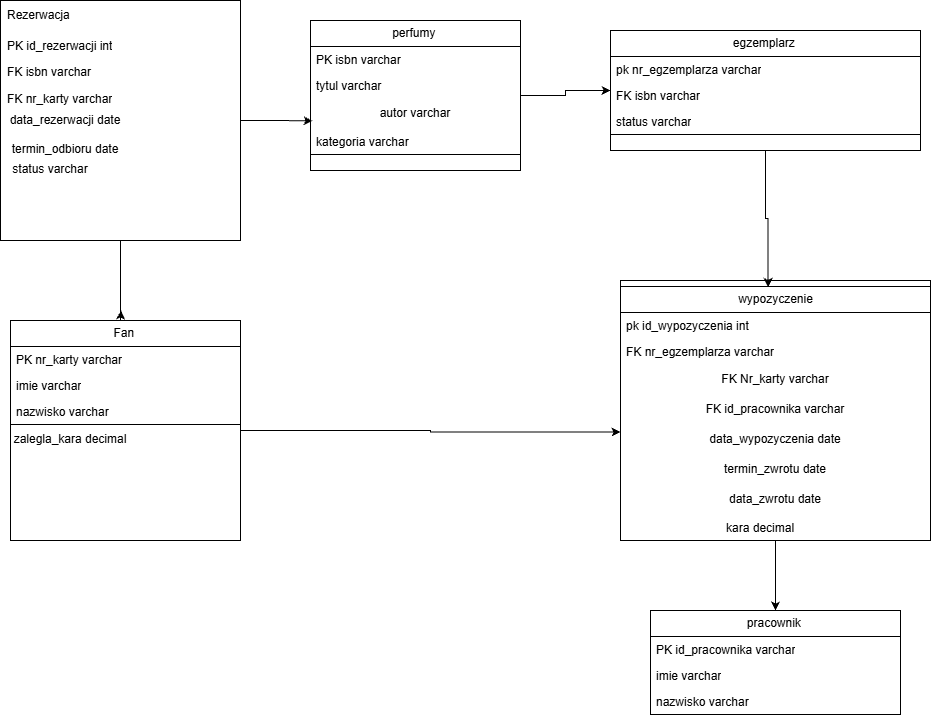

The diagram above was exported from draw.io. Its source (the exported page's mxGraphModel, read from the mxfile embedded in the PNG):
<mxGraphModel dx="1694" dy="940" grid="1" gridSize="10" guides="1" tooltips="1" connect="1" arrows="1" fold="1" page="1" pageScale="1" pageWidth="827" pageHeight="1169" math="0" shadow="0">
  <root>
    <mxCell id="0" />
    <mxCell id="1" parent="0" />
    <mxCell id="1sIFw9Cj0zXNfeZP8QZe-48" edge="1" parent="1" source="1sIFw9Cj0zXNfeZP8QZe-1" style="edgeStyle=orthogonalEdgeStyle;rounded=0;orthogonalLoop=1;jettySize=auto;html=1;exitX=1;exitY=0.5;exitDx=0;exitDy=0;entryX=0;entryY=0.5;entryDx=0;entryDy=0;defaultLabelBackgroundColor=page;labelPadding=0 4;" target="1sIFw9Cj0zXNfeZP8QZe-4">
      <mxGeometry relative="1" as="geometry" />
    </mxCell>
    <mxCell id="1sIFw9Cj0zXNfeZP8QZe-1" parent="1" style="rounded=0;whiteSpace=wrap;html=1;" value="" vertex="1">
      <mxGeometry height="150" width="210" x="340" y="50" as="geometry" />
    </mxCell>
    <mxCell id="1sIFw9Cj0zXNfeZP8QZe-44" edge="1" parent="1" source="1sIFw9Cj0zXNfeZP8QZe-2" style="edgeStyle=orthogonalEdgeStyle;rounded=0;orthogonalLoop=1;jettySize=auto;html=1;exitX=0.5;exitY=1;exitDx=0;exitDy=0;defaultLabelBackgroundColor=page;labelPadding=0 4;">
      <mxGeometry relative="1" x="-0.2224" as="geometry">
        <Array as="points">
          <mxPoint x="150" y="350" />
          <mxPoint x="150" y="350" />
        </Array>
        <mxPoint x="150.57831325301208" y="340" as="targetPoint" />
      </mxGeometry>
    </mxCell>
    <mxCell id="1sIFw9Cj0zXNfeZP8QZe-2" parent="1" style="whiteSpace=wrap;html=1;aspect=fixed;" value="" vertex="1">
      <mxGeometry height="240" width="240" x="30" y="30" as="geometry" />
    </mxCell>
    <mxCell id="1sIFw9Cj0zXNfeZP8QZe-4" parent="1" style="rounded=0;whiteSpace=wrap;html=1;" value="" vertex="1">
      <mxGeometry height="120" width="310" x="640" y="60" as="geometry" />
    </mxCell>
    <mxCell id="1sIFw9Cj0zXNfeZP8QZe-45" edge="1" parent="1" source="1sIFw9Cj0zXNfeZP8QZe-5" style="edgeStyle=orthogonalEdgeStyle;rounded=0;orthogonalLoop=1;jettySize=auto;html=1;exitX=1;exitY=0.5;exitDx=0;exitDy=0;entryX=0;entryY=0.25;entryDx=0;entryDy=0;defaultLabelBackgroundColor=page;labelPadding=0 4;" target="1sIFw9Cj0zXNfeZP8QZe-40">
      <mxGeometry relative="1" as="geometry" />
    </mxCell>
    <mxCell id="1sIFw9Cj0zXNfeZP8QZe-5" parent="1" style="rounded=0;whiteSpace=wrap;html=1;" value="" vertex="1">
      <mxGeometry height="220" width="230" x="40" y="350" as="geometry" />
    </mxCell>
    <mxCell id="1sIFw9Cj0zXNfeZP8QZe-6" parent="1" style="rounded=0;whiteSpace=wrap;html=1;" value="" vertex="1">
      <mxGeometry height="260" width="310" x="650" y="310" as="geometry" />
    </mxCell>
    <mxCell id="1sIFw9Cj0zXNfeZP8QZe-7" parent="1" style="rounded=0;whiteSpace=wrap;html=1;" value="" vertex="1">
      <mxGeometry height="104" width="250" x="680" y="640" as="geometry" />
    </mxCell>
    <mxCell id="1sIFw9Cj0zXNfeZP8QZe-18" parent="1" style="swimlane;fontStyle=0;childLayout=stackLayout;horizontal=1;startSize=26;fillColor=none;horizontalStack=0;resizeParent=1;resizeParentMax=0;resizeLast=0;collapsible=1;marginBottom=0;html=1;" value="perfumy&amp;nbsp;" vertex="1">
      <mxGeometry height="134" width="210" x="340" y="50" as="geometry" />
    </mxCell>
    <mxCell id="1sIFw9Cj0zXNfeZP8QZe-19" parent="1sIFw9Cj0zXNfeZP8QZe-18" style="text;strokeColor=none;fillColor=none;align=left;verticalAlign=top;spacingLeft=4;spacingRight=4;overflow=hidden;rotatable=0;points=[[0,0.5],[1,0.5]];portConstraint=eastwest;whiteSpace=wrap;html=1;" value="PK isbn varchar" vertex="1">
      <mxGeometry height="26" width="210" y="26" as="geometry" />
    </mxCell>
    <mxCell id="1sIFw9Cj0zXNfeZP8QZe-20" parent="1sIFw9Cj0zXNfeZP8QZe-18" style="text;strokeColor=none;fillColor=none;align=left;verticalAlign=top;spacingLeft=4;spacingRight=4;overflow=hidden;rotatable=0;points=[[0,0.5],[1,0.5]];portConstraint=eastwest;whiteSpace=wrap;html=1;" value="tytul varchar&amp;nbsp;" vertex="1">
      <mxGeometry height="26" width="210" y="52" as="geometry" />
    </mxCell>
    <mxCell id="1sIFw9Cj0zXNfeZP8QZe-53" parent="1sIFw9Cj0zXNfeZP8QZe-18" style="text;html=1;whiteSpace=wrap;strokeColor=none;fillColor=none;align=center;verticalAlign=middle;rounded=0;autosize=1;resizable=0;" value="autor varchar" vertex="1">
      <mxGeometry height="30" width="210" y="78" as="geometry" />
    </mxCell>
    <mxCell id="1sIFw9Cj0zXNfeZP8QZe-21" parent="1sIFw9Cj0zXNfeZP8QZe-18" style="text;strokeColor=none;fillColor=none;align=left;verticalAlign=top;spacingLeft=4;spacingRight=4;overflow=hidden;rotatable=0;points=[[0,0.5],[1,0.5]];portConstraint=eastwest;whiteSpace=wrap;html=1;" value="kategoria varchar" vertex="1">
      <mxGeometry height="26" width="210" y="108" as="geometry" />
    </mxCell>
    <mxCell id="1sIFw9Cj0zXNfeZP8QZe-22" parent="1" style="swimlane;fontStyle=0;childLayout=stackLayout;horizontal=1;startSize=26;fillColor=none;horizontalStack=0;resizeParent=1;resizeParentMax=0;resizeLast=0;collapsible=1;marginBottom=0;html=1;" value="egzemplarz&amp;nbsp;" vertex="1">
      <mxGeometry height="104" width="310" x="640" y="60" as="geometry" />
    </mxCell>
    <mxCell id="1sIFw9Cj0zXNfeZP8QZe-23" parent="1sIFw9Cj0zXNfeZP8QZe-22" style="text;strokeColor=none;fillColor=none;align=left;verticalAlign=top;spacingLeft=4;spacingRight=4;overflow=hidden;rotatable=0;points=[[0,0.5],[1,0.5]];portConstraint=eastwest;whiteSpace=wrap;html=1;" value="pk nr_egzemplarza varchar" vertex="1">
      <mxGeometry height="26" width="310" y="26" as="geometry" />
    </mxCell>
    <mxCell id="1sIFw9Cj0zXNfeZP8QZe-24" parent="1sIFw9Cj0zXNfeZP8QZe-22" style="text;strokeColor=none;fillColor=none;align=left;verticalAlign=top;spacingLeft=4;spacingRight=4;overflow=hidden;rotatable=0;points=[[0,0.5],[1,0.5]];portConstraint=eastwest;whiteSpace=wrap;html=1;" value="FK isbn varchar" vertex="1">
      <mxGeometry height="26" width="310" y="52" as="geometry" />
    </mxCell>
    <mxCell id="1sIFw9Cj0zXNfeZP8QZe-25" parent="1sIFw9Cj0zXNfeZP8QZe-22" style="text;strokeColor=none;fillColor=none;align=left;verticalAlign=top;spacingLeft=4;spacingRight=4;overflow=hidden;rotatable=0;points=[[0,0.5],[1,0.5]];portConstraint=eastwest;whiteSpace=wrap;html=1;" value="status varchar" vertex="1">
      <mxGeometry height="26" width="310" y="78" as="geometry" />
    </mxCell>
    <mxCell id="1sIFw9Cj0zXNfeZP8QZe-46" edge="1" parent="1" source="1sIFw9Cj0zXNfeZP8QZe-26" style="edgeStyle=orthogonalEdgeStyle;rounded=0;orthogonalLoop=1;jettySize=auto;html=1;exitX=0.5;exitY=1;exitDx=0;exitDy=0;entryX=0.5;entryY=0;entryDx=0;entryDy=0;defaultLabelBackgroundColor=page;labelPadding=0 4;" target="1sIFw9Cj0zXNfeZP8QZe-30">
      <mxGeometry relative="1" as="geometry" />
    </mxCell>
    <mxCell id="1sIFw9Cj0zXNfeZP8QZe-26" parent="1" style="swimlane;fontStyle=0;childLayout=stackLayout;horizontal=1;startSize=26;fillColor=none;horizontalStack=0;resizeParent=1;resizeParentMax=0;resizeLast=0;collapsible=1;marginBottom=0;html=1;" value="wypozyczenie" vertex="1">
      <mxGeometry height="254" width="310" x="650" y="316" as="geometry" />
    </mxCell>
    <mxCell id="1sIFw9Cj0zXNfeZP8QZe-27" parent="1sIFw9Cj0zXNfeZP8QZe-26" style="text;strokeColor=none;fillColor=none;align=left;verticalAlign=top;spacingLeft=4;spacingRight=4;overflow=hidden;rotatable=0;points=[[0,0.5],[1,0.5]];portConstraint=eastwest;whiteSpace=wrap;html=1;" value="pk id_wypozyczenia int" vertex="1">
      <mxGeometry height="26" width="310" y="26" as="geometry" />
    </mxCell>
    <mxCell id="1sIFw9Cj0zXNfeZP8QZe-29" parent="1sIFw9Cj0zXNfeZP8QZe-26" style="text;strokeColor=none;fillColor=none;align=left;verticalAlign=top;spacingLeft=4;spacingRight=4;overflow=hidden;rotatable=0;points=[[0,0.5],[1,0.5]];portConstraint=eastwest;whiteSpace=wrap;html=1;" value="FK nr_egzemplarza varchar" vertex="1">
      <mxGeometry height="26" width="310" y="52" as="geometry" />
    </mxCell>
    <mxCell id="1sIFw9Cj0zXNfeZP8QZe-42" parent="1sIFw9Cj0zXNfeZP8QZe-26" style="text;html=1;whiteSpace=wrap;strokeColor=none;fillColor=none;align=center;verticalAlign=middle;rounded=0;autosize=1;resizable=0;" value="FK Nr_karty varchar" vertex="1">
      <mxGeometry height="30" width="310" y="78" as="geometry" />
    </mxCell>
    <mxCell id="1sIFw9Cj0zXNfeZP8QZe-43" parent="1sIFw9Cj0zXNfeZP8QZe-26" style="text;html=1;whiteSpace=wrap;strokeColor=none;fillColor=none;align=center;verticalAlign=middle;rounded=0;autosize=1;resizable=0;" value="FK id_pracownika varchar" vertex="1">
      <mxGeometry height="30" width="310" y="108" as="geometry" />
    </mxCell>
    <mxCell id="1sIFw9Cj0zXNfeZP8QZe-40" parent="1sIFw9Cj0zXNfeZP8QZe-26" style="text;html=1;whiteSpace=wrap;strokeColor=none;fillColor=none;align=center;verticalAlign=middle;rounded=0;autosize=1;resizable=0;" value="data_wypozyczenia date" vertex="1">
      <mxGeometry height="30" width="310" y="138" as="geometry" />
    </mxCell>
    <mxCell id="1sIFw9Cj0zXNfeZP8QZe-41" parent="1sIFw9Cj0zXNfeZP8QZe-26" style="text;html=1;whiteSpace=wrap;strokeColor=none;fillColor=none;align=center;verticalAlign=middle;rounded=0;autosize=1;resizable=0;" value="termin_zwrotu date" vertex="1">
      <mxGeometry height="30" width="310" y="168" as="geometry" />
    </mxCell>
    <mxCell id="1sIFw9Cj0zXNfeZP8QZe-39" parent="1sIFw9Cj0zXNfeZP8QZe-26" style="text;html=1;whiteSpace=wrap;strokeColor=none;fillColor=none;align=center;verticalAlign=middle;rounded=0;autosize=1;resizable=0;" value="data_zwrotu date" vertex="1">
      <mxGeometry height="30" width="310" y="198" as="geometry" />
    </mxCell>
    <mxCell id="1sIFw9Cj0zXNfeZP8QZe-28" parent="1sIFw9Cj0zXNfeZP8QZe-26" style="text;strokeColor=none;fillColor=none;align=left;verticalAlign=top;spacingLeft=4;spacingRight=4;overflow=hidden;rotatable=0;points=[[0,0.5],[1,0.5]];portConstraint=eastwest;whiteSpace=wrap;html=1;" value="&amp;nbsp; &amp;nbsp; &amp;nbsp; &amp;nbsp; &amp;nbsp; &amp;nbsp; &amp;nbsp; &amp;nbsp; &amp;nbsp; &amp;nbsp; &amp;nbsp; &amp;nbsp; &amp;nbsp; &amp;nbsp; &amp;nbsp;&amp;nbsp;&lt;span style=&quot;background-color: transparent; color: light-dark(#000000, var(--ge-light-color, #ffffff));&quot;&gt;kara decimal&lt;/span&gt;" vertex="1">
      <mxGeometry height="26" width="310" y="228" as="geometry" />
    </mxCell>
    <mxCell id="1sIFw9Cj0zXNfeZP8QZe-30" parent="1" style="swimlane;fontStyle=0;childLayout=stackLayout;horizontal=1;startSize=26;fillColor=none;horizontalStack=0;resizeParent=1;resizeParentMax=0;resizeLast=0;collapsible=1;marginBottom=0;html=1;" value="pracownik&amp;nbsp;" vertex="1">
      <mxGeometry height="104" width="250" x="680" y="640" as="geometry" />
    </mxCell>
    <mxCell id="1sIFw9Cj0zXNfeZP8QZe-31" parent="1sIFw9Cj0zXNfeZP8QZe-30" style="text;strokeColor=none;fillColor=none;align=left;verticalAlign=top;spacingLeft=4;spacingRight=4;overflow=hidden;rotatable=0;points=[[0,0.5],[1,0.5]];portConstraint=eastwest;whiteSpace=wrap;html=1;" value="PK id_pracownika varchar" vertex="1">
      <mxGeometry height="26" width="250" y="26" as="geometry" />
    </mxCell>
    <mxCell id="1sIFw9Cj0zXNfeZP8QZe-32" parent="1sIFw9Cj0zXNfeZP8QZe-30" style="text;strokeColor=none;fillColor=none;align=left;verticalAlign=top;spacingLeft=4;spacingRight=4;overflow=hidden;rotatable=0;points=[[0,0.5],[1,0.5]];portConstraint=eastwest;whiteSpace=wrap;html=1;" value="imie varchar" vertex="1">
      <mxGeometry height="26" width="250" y="52" as="geometry" />
    </mxCell>
    <mxCell id="1sIFw9Cj0zXNfeZP8QZe-33" parent="1sIFw9Cj0zXNfeZP8QZe-30" style="text;strokeColor=none;fillColor=none;align=left;verticalAlign=top;spacingLeft=4;spacingRight=4;overflow=hidden;rotatable=0;points=[[0,0.5],[1,0.5]];portConstraint=eastwest;whiteSpace=wrap;html=1;" value="nazwisko varchar" vertex="1">
      <mxGeometry height="26" width="250" y="78" as="geometry" />
    </mxCell>
    <mxCell id="1sIFw9Cj0zXNfeZP8QZe-34" parent="1" style="swimlane;fontStyle=0;childLayout=stackLayout;horizontal=1;startSize=26;fillColor=none;horizontalStack=0;resizeParent=1;resizeParentMax=0;resizeLast=0;collapsible=1;marginBottom=0;html=1;" value="Fan&amp;nbsp;" vertex="1">
      <mxGeometry height="104" width="230" x="40" y="350" as="geometry" />
    </mxCell>
    <mxCell id="1sIFw9Cj0zXNfeZP8QZe-35" parent="1sIFw9Cj0zXNfeZP8QZe-34" style="text;strokeColor=none;fillColor=none;align=left;verticalAlign=top;spacingLeft=4;spacingRight=4;overflow=hidden;rotatable=0;points=[[0,0.5],[1,0.5]];portConstraint=eastwest;whiteSpace=wrap;html=1;" value="PK nr_karty varchar" vertex="1">
      <mxGeometry height="26" width="230" y="26" as="geometry" />
    </mxCell>
    <mxCell id="1sIFw9Cj0zXNfeZP8QZe-36" parent="1sIFw9Cj0zXNfeZP8QZe-34" style="text;strokeColor=none;fillColor=none;align=left;verticalAlign=top;spacingLeft=4;spacingRight=4;overflow=hidden;rotatable=0;points=[[0,0.5],[1,0.5]];portConstraint=eastwest;whiteSpace=wrap;html=1;" value="imie varchar" vertex="1">
      <mxGeometry height="26" width="230" y="52" as="geometry" />
    </mxCell>
    <mxCell id="1sIFw9Cj0zXNfeZP8QZe-37" parent="1sIFw9Cj0zXNfeZP8QZe-34" style="text;strokeColor=none;fillColor=none;align=left;verticalAlign=top;spacingLeft=4;spacingRight=4;overflow=hidden;rotatable=0;points=[[0,0.5],[1,0.5]];portConstraint=eastwest;whiteSpace=wrap;html=1;" value="nazwisko varchar" vertex="1">
      <mxGeometry height="26" width="230" y="78" as="geometry" />
    </mxCell>
    <mxCell id="1sIFw9Cj0zXNfeZP8QZe-38" parent="1" style="text;html=1;whiteSpace=wrap;strokeColor=none;fillColor=none;align=center;verticalAlign=middle;rounded=0;autosize=1;resizable=0;" value="zalegla_kara decimal" vertex="1">
      <mxGeometry height="30" width="140" x="30" y="454" as="geometry" />
    </mxCell>
    <mxCell id="1sIFw9Cj0zXNfeZP8QZe-47" edge="1" parent="1" source="1sIFw9Cj0zXNfeZP8QZe-4" style="edgeStyle=orthogonalEdgeStyle;rounded=0;orthogonalLoop=1;jettySize=auto;html=1;exitX=0.5;exitY=1;exitDx=0;exitDy=0;entryX=0.476;entryY=0.002;entryDx=0;entryDy=0;entryPerimeter=0;defaultLabelBackgroundColor=page;labelPadding=0 4;" target="1sIFw9Cj0zXNfeZP8QZe-26">
      <mxGeometry relative="1" as="geometry" />
    </mxCell>
    <mxCell id="1sIFw9Cj0zXNfeZP8QZe-49" edge="1" parent="1" source="1sIFw9Cj0zXNfeZP8QZe-2" style="edgeStyle=orthogonalEdgeStyle;rounded=0;orthogonalLoop=1;jettySize=auto;html=1;entryX=0.01;entryY=0.669;entryDx=0;entryDy=0;entryPerimeter=0;defaultLabelBackgroundColor=page;labelPadding=0 4;" target="1sIFw9Cj0zXNfeZP8QZe-1">
      <mxGeometry relative="1" as="geometry" />
    </mxCell>
    <mxCell id="1sIFw9Cj0zXNfeZP8QZe-77" parent="1" style="shape=table;tableRender=collapsed;startSize=0;container=1;collapsible=0;childLayout=tableLayout;fontSize=11;fillColor=none;strokeColor=none;" value="" vertex="1">
      <mxGeometry height="114" width="160" x="30" y="30" as="geometry" />
    </mxCell>
    <mxCell id="1sIFw9Cj0zXNfeZP8QZe-78" parent="1sIFw9Cj0zXNfeZP8QZe-77" style="shape=tableRow;horizontal=0;startSize=0;swimlaneHead=0;swimlaneBody=0;strokeColor=inherit;collapsible=0;dropTarget=0;fillColor=none;points=[[0,0.5],[1,0.5]];portConstraint=eastwest;fontSize=16;" value="" vertex="1">
      <mxGeometry height="30" width="160" as="geometry" />
    </mxCell>
    <mxCell id="1sIFw9Cj0zXNfeZP8QZe-79" parent="1sIFw9Cj0zXNfeZP8QZe-78" style="shape=partialRectangle;html=1;whiteSpace=wrap;connectable=0;strokeColor=inherit;overflow=hidden;fillColor=none;pointerEvents=1;fontSize=12;align=left;spacingLeft=5;" value="Rezerwacja" vertex="1">
      <mxGeometry height="30" width="160" as="geometry">
        <mxRectangle height="30" width="160" as="alternateBounds" />
      </mxGeometry>
    </mxCell>
    <mxCell id="1sIFw9Cj0zXNfeZP8QZe-80" parent="1sIFw9Cj0zXNfeZP8QZe-77" style="shape=tableRow;horizontal=0;startSize=0;swimlaneHead=0;swimlaneBody=0;strokeColor=inherit;collapsible=0;dropTarget=0;fillColor=none;points=[[0,0.5],[1,0.5]];portConstraint=eastwest;fontSize=16;" value="" vertex="1">
      <mxGeometry height="31" width="160" y="30" as="geometry" />
    </mxCell>
    <mxCell id="1sIFw9Cj0zXNfeZP8QZe-81" parent="1sIFw9Cj0zXNfeZP8QZe-80" style="shape=partialRectangle;html=1;whiteSpace=wrap;connectable=0;strokeColor=inherit;overflow=hidden;fillColor=none;pointerEvents=1;fontSize=12;align=left;spacingLeft=5;" value="PK id_rezerwacji int" vertex="1">
      <mxGeometry height="31" width="160" as="geometry">
        <mxRectangle height="31" width="160" as="alternateBounds" />
      </mxGeometry>
    </mxCell>
    <mxCell id="1sIFw9Cj0zXNfeZP8QZe-82" parent="1sIFw9Cj0zXNfeZP8QZe-77" style="shape=tableRow;horizontal=0;startSize=0;swimlaneHead=0;swimlaneBody=0;strokeColor=inherit;collapsible=0;dropTarget=0;fillColor=none;points=[[0,0.5],[1,0.5]];portConstraint=eastwest;fontSize=16;" value="" vertex="1">
      <mxGeometry height="23" width="160" y="61" as="geometry" />
    </mxCell>
    <mxCell id="1sIFw9Cj0zXNfeZP8QZe-83" parent="1sIFw9Cj0zXNfeZP8QZe-82" style="shape=partialRectangle;html=1;whiteSpace=wrap;connectable=0;strokeColor=inherit;overflow=hidden;fillColor=none;pointerEvents=1;fontSize=12;align=left;spacingLeft=5;" value="FK isbn varchar&amp;nbsp;" vertex="1">
      <mxGeometry height="23" width="160" as="geometry">
        <mxRectangle height="23" width="160" as="alternateBounds" />
      </mxGeometry>
    </mxCell>
    <mxCell id="1sIFw9Cj0zXNfeZP8QZe-84" parent="1sIFw9Cj0zXNfeZP8QZe-77" style="shape=tableRow;horizontal=0;startSize=0;swimlaneHead=0;swimlaneBody=0;strokeColor=inherit;collapsible=0;dropTarget=0;fillColor=none;points=[[0,0.5],[1,0.5]];portConstraint=eastwest;fontSize=16;" vertex="1">
      <mxGeometry height="30" width="160" y="84" as="geometry" />
    </mxCell>
    <mxCell id="1sIFw9Cj0zXNfeZP8QZe-85" parent="1sIFw9Cj0zXNfeZP8QZe-84" style="shape=partialRectangle;html=1;whiteSpace=wrap;connectable=0;strokeColor=inherit;overflow=hidden;fillColor=none;pointerEvents=1;fontSize=12;align=left;spacingLeft=5;" value="FK nr_karty varchar" vertex="1">
      <mxGeometry height="30" width="160" as="geometry">
        <mxRectangle height="30" width="160" as="alternateBounds" />
      </mxGeometry>
    </mxCell>
    <mxCell id="1sIFw9Cj0zXNfeZP8QZe-86" parent="1" style="text;html=1;whiteSpace=wrap;strokeColor=none;fillColor=none;align=center;verticalAlign=middle;rounded=0;autosize=1;resizable=0;" value="data_rezerwacji date" vertex="1">
      <mxGeometry height="30" width="130" x="30" y="135" as="geometry" />
    </mxCell>
    <mxCell id="1sIFw9Cj0zXNfeZP8QZe-87" parent="1" style="text;html=1;whiteSpace=wrap;strokeColor=none;fillColor=none;align=center;verticalAlign=middle;rounded=0;autosize=1;resizable=0;" value="termin_odbioru date" vertex="1">
      <mxGeometry height="30" width="130" x="30" y="164" as="geometry" />
    </mxCell>
    <mxCell id="1sIFw9Cj0zXNfeZP8QZe-88" parent="1" style="text;html=1;whiteSpace=wrap;strokeColor=none;fillColor=none;align=center;verticalAlign=middle;rounded=0;autosize=1;resizable=0;" value="status varchar" vertex="1">
      <mxGeometry height="30" width="100" x="30" y="184" as="geometry" />
    </mxCell>
  </root>
</mxGraphModel>